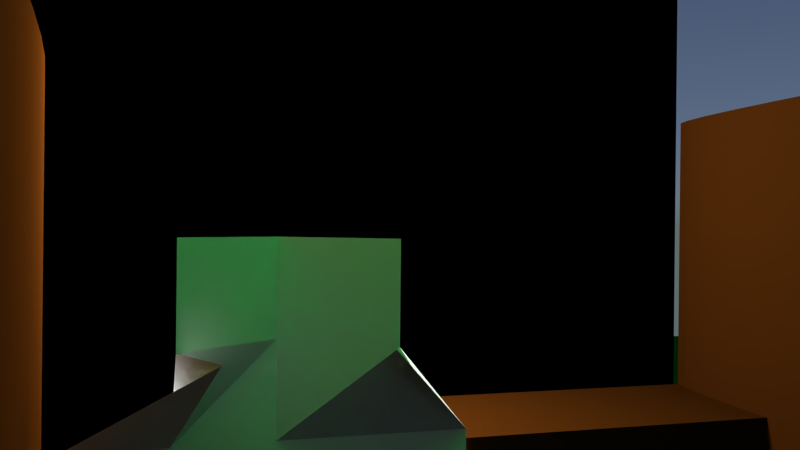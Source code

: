 # Source: Steaman_Frogman_AbstraktBlattAbstraktsechsteSzene.blend  (saved by Blender 2.76.0; exported with 4.5.12 LTS)
import bpy
from mathutils import Matrix  # noqa: F401  (used for matrix-valued properties, if any)

bpy.ops.wm.read_factory_settings(use_empty=True)
scene = bpy.context.scene
scene.name = 'Scene'

# ---- collections
col_collection_1 = bpy.data.collections.new('Collection 1'); scene.collection.children.link(col_collection_1)
col_frogman = bpy.data.collections.new('Frogman')  # instanced only; not linked into the scene

# ---- materials (node trees are filled in below, after node groups)
mat_material_007 = bpy.data.materials.new('Material.007')
mat_material_007.alpha_threshold = 0.0
mat_material_007.roughness = 0.5
mat_material = bpy.data.materials.new('Material')
mat_material.alpha_threshold = 0.0
mat_material.roughness = 0.5
mat_material_003 = bpy.data.materials.new('Material.003')
mat_material_003.alpha_threshold = 0.0
mat_material_003.roughness = 0.5
mat_material_002 = bpy.data.materials.new('Material.002')
mat_material_002.alpha_threshold = 0.0
mat_material_002.roughness = 0.5
mat_material_004 = bpy.data.materials.new('Material.004')
mat_material_004.alpha_threshold = 0.0
mat_material_004.roughness = 0.5
mat_material_005 = bpy.data.materials.new('Material.005')
mat_material_005.alpha_threshold = 0.0
mat_material_005.roughness = 0.5
mat_material_006 = bpy.data.materials.new('Material.006')
mat_material_006.alpha_threshold = 0.0
mat_material_006.roughness = 0.5
mat_material_001 = bpy.data.materials.new('Material.001')
mat_material_001.alpha_threshold = 0.0
mat_material_001.roughness = 0.5

# ---- material node trees
mat_material_007.use_nodes = True; mat_material_007.node_tree.nodes.clear()
_N = mat_material_007.node_tree.nodes; _L = mat_material_007.node_tree.links
n0 = _N.new('ShaderNodeOutputMaterial'); n0.name = 'Material Output'; n0.location = (300, 300)
n1 = _N.new('ShaderNodeBsdfDiffuse'); n1.name = 'Diffuse BSDF'; n1.location = (10, 300)
n1.inputs[0].default_value = (0.009, 0.179, 0.009, 1.0)
_L.new(n1.outputs[0], n0.inputs[0])
n0.is_active_output = True
mat_material.use_nodes = True; mat_material.node_tree.nodes.clear()
_N = mat_material.node_tree.nodes; _L = mat_material.node_tree.links
n0 = _N.new('ShaderNodeOutputMaterial'); n0.name = 'Material Output'; n0.location = (300, 300)
n1 = _N.new('ShaderNodeBsdfDiffuse'); n1.name = 'Diffuse BSDF'; n1.location = (10, 300)
n1.inputs[0].default_value = (0.03106, 0.007958, 0.0009449, 1.0)
_L.new(n1.outputs[0], n0.inputs[0])
n0.is_active_output = True
mat_material_003.use_nodes = True; mat_material_003.node_tree.nodes.clear()
_N = mat_material_003.node_tree.nodes; _L = mat_material_003.node_tree.links
n0 = _N.new('ShaderNodeOutputMaterial'); n0.name = 'Material Output'; n0.location = (300, 300)
n1 = _N.new('ShaderNodeBsdfDiffuse'); n1.name = 'Diffuse BSDF'; n1.location = (10, 300)
n1.inputs[0].default_value = (0.031, 0.008, 0.0009449, 1.0)
_L.new(n1.outputs[0], n0.inputs[0])
n0.is_active_output = True
mat_material_002.use_nodes = True; mat_material_002.node_tree.nodes.clear()
_N = mat_material_002.node_tree.nodes; _L = mat_material_002.node_tree.links
n0 = _N.new('ShaderNodeOutputMaterial'); n0.name = 'Material Output'; n0.location = (300, 300)
n1 = _N.new('ShaderNodeBsdfDiffuse'); n1.name = 'Diffuse BSDF'; n1.location = (10, 300)
n1.inputs[0].default_value = (0.031, 0.008, 0.0009449, 1.0)
_L.new(n1.outputs[0], n0.inputs[0])
n0.is_active_output = True
mat_material_004.use_nodes = True; mat_material_004.node_tree.nodes.clear()
_N = mat_material_004.node_tree.nodes; _L = mat_material_004.node_tree.links
n0 = _N.new('ShaderNodeOutputMaterial'); n0.name = 'Material Output'; n0.location = (300, 300)
n1 = _N.new('ShaderNodeBsdfDiffuse'); n1.name = 'Diffuse BSDF'; n1.location = (10, 300)
n1.inputs[0].default_value = (0.0, 0.0, 0.0, 1.0)
_L.new(n1.outputs[0], n0.inputs[0])
n0.is_active_output = True
mat_material_005.use_nodes = True; mat_material_005.node_tree.nodes.clear()
_N = mat_material_005.node_tree.nodes; _L = mat_material_005.node_tree.links
n0 = _N.new('ShaderNodeOutputMaterial'); n0.name = 'Material Output'; n0.location = (300, 300)
n1 = _N.new('ShaderNodeBsdfDiffuse'); n1.name = 'Diffuse BSDF'; n1.location = (10, 300)
n1.inputs[0].default_value = (0.0, 0.0, 0.0, 1.0)
_L.new(n1.outputs[0], n0.inputs[0])
n0.is_active_output = True
mat_material_006.use_nodes = True; mat_material_006.node_tree.nodes.clear()
_N = mat_material_006.node_tree.nodes; _L = mat_material_006.node_tree.links
n0 = _N.new('ShaderNodeOutputMaterial'); n0.name = 'Material Output'; n0.location = (300, 300)
n1 = _N.new('ShaderNodeBsdfDiffuse'); n1.name = 'Diffuse BSDF'; n1.location = (10, 300)
n1.inputs[0].default_value = (0.007193, 0.002758, 0.0003914, 1.0)
_L.new(n1.outputs[0], n0.inputs[0])
n0.is_active_output = True
mat_material_001.use_nodes = True; mat_material_001.node_tree.nodes.clear()
_N = mat_material_001.node_tree.nodes; _L = mat_material_001.node_tree.links
n0 = _N.new('ShaderNodeOutputMaterial'); n0.name = 'Material Output'; n0.location = (300, 300)
n1 = _N.new('ShaderNodeBsdfDiffuse'); n1.name = 'Diffuse BSDF'; n1.location = (10, 300)
n1.inputs[0].default_value = (0.007964, 0.448, 0.01979, 1.0)
_L.new(n1.outputs[0], n0.inputs[0])
n0.is_active_output = True

# ---- world
world_world_001 = bpy.data.worlds.new('World.001'); scene.world = world_world_001
world_world_001.use_nodes = True; world_world_001.node_tree.nodes.clear()
_N = world_world_001.node_tree.nodes; _L = world_world_001.node_tree.links
n0 = _N.new('ShaderNodeOutputWorld'); n0.name = 'World Output'; n0.location = (300, 300)
n1 = _N.new('ShaderNodeBackground'); n1.name = 'Background'; n1.location = (10, 300)
n2 = _N.new('ShaderNodeTexSky'); n2.name = 'Sky Texture'; n2.location = (-190, 300)
n2.sky_type = 'HOSEK_WILKIE'
n2.turbidity = 2.0
n2.ground_albedo = 0.1
n2.sun_elevation = 1.571
_L.new(n1.outputs[0], n0.inputs[0])
_L.new(n2.outputs[0], n1.inputs[0])
n0.is_active_output = True
world_world_001.color = (0.05088, 0.05088, 0.05088)
world_world_001.use_sun_shadow = False
world_world_001.sun_shadow_jitter_overblur = 0.0
world_world_001.cycles.sampling_method = 'MANUAL'
world_world_001.cycles.sample_map_resolution = 256

# ---- cameras
cam_camera = bpy.data.cameras.new('Camera')
cam_camera.clip_end = 100.0
cam_camera.lens = 35.0
cam_camera.sensor_width = 32.0
cam_camera.sensor_height = 18.0
cam_camera.ortho_scale = 7.314
cam_camera.dof.focus_distance = 0.0

# ---- lights
light_lamp = bpy.data.lights.new('Lamp', 'POINT')
light_lamp.transmission_factor = 0.0
light_lamp.cutoff_distance = 30.0
light_lamp.energy = 100.0
light_lamp.shadow_buffer_clip_start = 1.001
light_lamp.shadow_soft_size = 0.1
light_lamp.shadow_maximum_resolution = 0.006
light_lamp.use_absolute_resolution = True
light_lamp.cycles.use_multiple_importance_sampling = False

# ---- meshes
me_plane = bpy.data.meshes.new('Plane')
me_plane.from_pydata([(-1.0, -1.0, 0.0), (1.0, -1.0, 0.0), (-1.0, 1.0, 0.0), (1.0, 1.0, 0.0)], [], [(0, 1, 3, 2)])
me_plane.materials.append(mat_material_007)
me_plane.use_remesh_preserve_volume = False
me_plane.use_remesh_preserve_attributes = False
me_plane.use_mirror_vertex_groups = False
me_plane.update()
me_cube_002 = bpy.data.meshes.new('Cube.002')
me_cube_002.from_pydata([(-1.0, -1.0, -1.0), (-1.0, -1.0, 1.0), (-1.0, 1.0, -1.0), (-1.0, 1.0, 1.0), (1.0, -1.0, -1.0), (1.0, -1.0, 1.0), (1.0, 1.0, -1.0), (1.0, 1.0, 1.0)], [], [(1, 3, 2, 0), (3, 7, 6, 2), (7, 5, 4, 6), (5, 1, 0, 4), (0, 2, 6, 4), (5, 7, 3, 1)])
me_cube_002.materials.append(mat_material)
me_cube_002.use_remesh_preserve_volume = False
me_cube_002.use_remesh_preserve_attributes = False
me_cube_002.use_mirror_vertex_groups = False
me_cube_002.update()
me_cylinder_001 = bpy.data.meshes.new('Cylinder.001')
me_cylinder_001.from_pydata([(0.0, 1.0, -1.0), (0.0, 1.0, 1.0), (0.1951, 0.9808, -1.0), (0.1951, 0.9808, 1.0), (0.3827, 0.9239, -1.0), (0.3827, 0.9239, 1.0), (0.5556, 0.8315, -1.0), (0.5556, 0.8315, 1.0), (0.7071, 0.7071, -1.0), (0.7071, 0.7071, 1.0), (0.8315, 0.5556, -1.0), (0.8315, 0.5556, 1.0), (0.9239, 0.3827, -1.0), (0.9239, 0.3827, 1.0), (0.9808, 0.1951, -1.0), (0.9808, 0.1951, 1.0), (1.0, 7.55e-08, -1.0), (1.0, 7.55e-08, 1.0), (0.9808, -0.1951, -1.0), (0.9808, -0.1951, 1.0), (0.9239, -0.3827, -1.0), (0.9239, -0.3827, 1.0), (0.8315, -0.5556, -1.0), (0.8315, -0.5556, 1.0), (0.7071, -0.7071, -1.0), (0.7071, -0.7071, 1.0), (0.5556, -0.8315, -1.0), (0.5556, -0.8315, 1.0), (0.3827, -0.9239, -1.0), (0.3827, -0.9239, 1.0), (0.1951, -0.9808, -1.0), (0.1951, -0.9808, 1.0), (-3.258e-07, -1.0, -1.0), (-3.258e-07, -1.0, 1.0), (-0.1951, -0.9808, -1.0), (-0.1951, -0.9808, 1.0), (-0.3827, -0.9239, -1.0), (-0.3827, -0.9239, 1.0), (-0.5556, -0.8315, -1.0), (-0.5556, -0.8315, 1.0), (-0.7071, -0.7071, -1.0), (-0.7071, -0.7071, 1.0), (-0.8315, -0.5556, -1.0), (-0.8315, -0.5556, 1.0), (-0.9239, -0.3827, -1.0), (-0.9239, -0.3827, 1.0), (-0.9808, -0.1951, -1.0), (-0.9808, -0.1951, 1.0), (-1.0, 9.656e-07, -1.0), (-1.0, 9.656e-07, 1.0), (-0.9808, 0.1951, -1.0), (-0.9808, 0.1951, 1.0), (-0.9239, 0.3827, -1.0), (-0.9239, 0.3827, 1.0), (-0.8315, 0.5556, -1.0), (-0.8315, 0.5556, 1.0), (-0.7071, 0.7071, -1.0), (-0.7071, 0.7071, 1.0), (-0.5556, 0.8315, -1.0), (-0.5556, 0.8315, 1.0), (-0.3827, 0.9239, -1.0), (-0.3827, 0.9239, 1.0), (-0.1951, 0.9808, -1.0), (-0.1951, 0.9808, 1.0)], [], [(0, 1, 3, 2), (2, 3, 5, 4), (4, 5, 7, 6), (6, 7, 9, 8), (8, 9, 11, 10), (10, 11, 13, 12), (12, 13, 15, 14), (14, 15, 17, 16), (16, 17, 19, 18), (18, 19, 21, 20), (20, 21, 23, 22), (22, 23, 25, 24), (24, 25, 27, 26), (26, 27, 29, 28), (28, 29, 31, 30), (30, 31, 33, 32), (32, 33, 35, 34), (34, 35, 37, 36), (36, 37, 39, 38), (38, 39, 41, 40), (40, 41, 43, 42), (42, 43, 45, 44), (44, 45, 47, 46), (46, 47, 49, 48), (48, 49, 51, 50), (50, 51, 53, 52), (52, 53, 55, 54), (54, 55, 57, 56), (56, 57, 59, 58), (58, 59, 61, 60), (3, 1, 63, 61, 59, 57, 55, 53, 51, 49, 47, 45, 43, 41, 39, 37, 35, 33, 31, 29, 27, 25, 23, 21, 19, 17, 15, 13, 11, 9, 7, 5), (62, 63, 1, 0), (60, 61, 63, 62), (0, 2, 4, 6, 8, 10, 12, 14, 16, 18, 20, 22, 24, 26, 28, 30, 32, 34, 36, 38, 40, 42, 44, 46, 48, 50, 52, 54, 56, 58, 60, 62)])
me_cylinder_001.materials.append(mat_material_003)
me_cylinder_001.use_remesh_preserve_volume = False
me_cylinder_001.use_remesh_preserve_attributes = False
me_cylinder_001.use_mirror_vertex_groups = False
me_cylinder_001.update()
me_cylinder = bpy.data.meshes.new('Cylinder')
me_cylinder.from_pydata([(0.0, 1.0, -1.0), (0.0, 1.0, 1.0), (0.1951, 0.9808, -1.0), (0.1951, 0.9808, 1.0), (0.3827, 0.9239, -1.0), (0.3827, 0.9239, 1.0), (0.5556, 0.8315, -1.0), (0.5556, 0.8315, 1.0), (0.7071, 0.7071, -1.0), (0.7071, 0.7071, 1.0), (0.8315, 0.5556, -1.0), (0.8315, 0.5556, 1.0), (0.9239, 0.3827, -1.0), (0.9239, 0.3827, 1.0), (0.9808, 0.1951, -1.0), (0.9808, 0.1951, 1.0), (1.0, 7.55e-08, -1.0), (1.0, 7.55e-08, 1.0), (0.9808, -0.1951, -1.0), (0.9808, -0.1951, 1.0), (0.9239, -0.3827, -1.0), (0.9239, -0.3827, 1.0), (0.8315, -0.5556, -1.0), (0.8315, -0.5556, 1.0), (0.7071, -0.7071, -1.0), (0.7071, -0.7071, 1.0), (0.5556, -0.8315, -1.0), (0.5556, -0.8315, 1.0), (0.3827, -0.9239, -1.0), (0.3827, -0.9239, 1.0), (0.1951, -0.9808, -1.0), (0.1951, -0.9808, 1.0), (-3.258e-07, -1.0, -1.0), (-3.258e-07, -1.0, 1.0), (-0.1951, -0.9808, -1.0), (-0.1951, -0.9808, 1.0), (-0.3827, -0.9239, -1.0), (-0.3827, -0.9239, 1.0), (-0.5556, -0.8315, -1.0), (-0.5556, -0.8315, 1.0), (-0.7071, -0.7071, -1.0), (-0.7071, -0.7071, 1.0), (-0.8315, -0.5556, -1.0), (-0.8315, -0.5556, 1.0), (-0.9239, -0.3827, -1.0), (-0.9239, -0.3827, 1.0), (-0.9808, -0.1951, -1.0), (-0.9808, -0.1951, 1.0), (-1.0, 9.656e-07, -1.0), (-1.0, 9.656e-07, 1.0), (-0.9808, 0.1951, -1.0), (-0.9808, 0.1951, 1.0), (-0.9239, 0.3827, -1.0), (-0.9239, 0.3827, 1.0), (-0.8315, 0.5556, -1.0), (-0.8315, 0.5556, 1.0), (-0.7071, 0.7071, -1.0), (-0.7071, 0.7071, 1.0), (-0.5556, 0.8315, -1.0), (-0.5556, 0.8315, 1.0), (-0.3827, 0.9239, -1.0), (-0.3827, 0.9239, 1.0), (-0.1951, 0.9808, -1.0), (-0.1951, 0.9808, 1.0)], [], [(0, 1, 3, 2), (2, 3, 5, 4), (4, 5, 7, 6), (6, 7, 9, 8), (8, 9, 11, 10), (10, 11, 13, 12), (12, 13, 15, 14), (14, 15, 17, 16), (16, 17, 19, 18), (18, 19, 21, 20), (20, 21, 23, 22), (22, 23, 25, 24), (24, 25, 27, 26), (26, 27, 29, 28), (28, 29, 31, 30), (30, 31, 33, 32), (32, 33, 35, 34), (34, 35, 37, 36), (36, 37, 39, 38), (38, 39, 41, 40), (40, 41, 43, 42), (42, 43, 45, 44), (44, 45, 47, 46), (46, 47, 49, 48), (48, 49, 51, 50), (50, 51, 53, 52), (52, 53, 55, 54), (54, 55, 57, 56), (56, 57, 59, 58), (58, 59, 61, 60), (3, 1, 63, 61, 59, 57, 55, 53, 51, 49, 47, 45, 43, 41, 39, 37, 35, 33, 31, 29, 27, 25, 23, 21, 19, 17, 15, 13, 11, 9, 7, 5), (62, 63, 1, 0), (60, 61, 63, 62), (0, 2, 4, 6, 8, 10, 12, 14, 16, 18, 20, 22, 24, 26, 28, 30, 32, 34, 36, 38, 40, 42, 44, 46, 48, 50, 52, 54, 56, 58, 60, 62)])
me_cylinder.materials.append(mat_material_002)
me_cylinder.use_remesh_preserve_volume = False
me_cylinder.use_remesh_preserve_attributes = False
me_cylinder.use_mirror_vertex_groups = False
me_cylinder.update()
me_plane_005 = bpy.data.meshes.new('Plane.005')
me_plane_005.from_pydata([(-1.0, -1.0, 0.0), (1.0, -1.0, 0.0), (-1.0, 1.0, 0.0), (1.0, 1.0, 0.0)], [], [(0, 1, 3, 2)])
me_plane_005.materials.append(mat_material_004)
me_plane_005.use_remesh_preserve_volume = False
me_plane_005.use_remesh_preserve_attributes = False
me_plane_005.use_mirror_vertex_groups = False
me_plane_005.update()
me_plane_004 = bpy.data.meshes.new('Plane.004')
me_plane_004.from_pydata([(-1.0, -1.0, 0.0), (1.0, -1.0, 0.0), (-1.0, 1.0, 0.0), (1.0, 1.0, 0.0)], [], [(0, 1, 3, 2)])
me_plane_004.materials.append(mat_material_005)
me_plane_004.use_remesh_preserve_volume = False
me_plane_004.use_remesh_preserve_attributes = False
me_plane_004.use_mirror_vertex_groups = False
me_plane_004.update()
me_plane_003 = bpy.data.meshes.new('Plane.003')
me_plane_003.from_pydata([(-1.0, -1.0, 0.0), (1.0, -1.0, 0.0), (-1.0, 1.0, 0.0), (1.0, 1.0, 0.0)], [], [(0, 1, 3, 2)])
me_plane_003.materials.append(mat_material_006)
me_plane_003.use_remesh_preserve_volume = False
me_plane_003.use_remesh_preserve_attributes = False
me_plane_003.use_mirror_vertex_groups = False
me_plane_003.update()
me_plane_002 = bpy.data.meshes.new('Plane.002')
me_plane_002.from_pydata([(35.33, -0.349, 0.1805), (35.33, 1.651, 0.1805), (33.33, 0.651, 0.1804), (34.33, -0.349, 0.1803), (35.33, 0.651, 0.1805), (34.33, 1.651, 0.1804), (34.33, 0.651, 0.1803), (33.33, 0.151, -0.2369), (34.83, -0.349, 0.1805), (35.33, 1.151, 0.1805), (33.85, 0.9782, -0.4446), (33.33, 1.151, -0.1994), (33.8, 0.2436, -0.4755), (35.33, 0.151, 0.1805), (34.83, 1.651, 0.1805), (34.33, 1.151, 0.1804), (34.33, 0.151, 0.1803), (33.83, 0.651, 0.1804), (34.83, 0.651, 0.1805), (34.83, 0.151, 0.1805), (33.83, 0.151, -0.237), (33.83, 1.151, -0.1994), (34.83, 1.151, 0.1805)], [], [(22, 9, 1, 14), (21, 15, 5, 10), (20, 16, 6, 17), (19, 13, 4, 18), (16, 19, 18, 6), (3, 8, 19, 16), (8, 0, 13, 19), (7, 20, 17, 2), (12, 3, 16, 20), (2, 17, 21, 11), (17, 6, 15, 21), (15, 22, 14, 5), (6, 18, 22, 15), (18, 4, 9, 22)])
me_plane_002.use_remesh_preserve_volume = False
me_plane_002.use_remesh_preserve_attributes = False
me_plane_002.use_mirror_vertex_groups = False
me_plane_002.update()
me_plane_001 = bpy.data.meshes.new('Plane.001')
me_plane_001.from_pydata([(2.237, 0.04102, 0.0123), (2.564, -0.0704, 0.0123), (2.564, 0.07383, 0.0123), (2.237, -0.03339, 0.0123), (1.014, -0.9903, 0.01014), (1.014, 0.9962, 0.01014), (-0.9857, 0.00148, 0.01014), (0.9979, 0.9974, 0.01049), (0.9979, -0.9883, 0.01049), (1.253, -0.9692, 0.01049), (1.498, -0.9127, 0.01049), (1.723, -0.821, 0.01049), (1.921, -0.6975, 0.01049), (2.083, -0.547, 0.01049), (2.204, -0.3754, 0.01049), (2.278, -0.1891, 0.01049), (2.304, 0.004553, 0.01049), (2.278, 0.1982, 0.01049), (2.204, 0.3845, 0.01049), (2.083, 0.5561, 0.01049), (1.921, 0.7066, 0.01049), (1.723, 0.8301, 0.01049), (1.498, 0.9218, 0.01049), (1.253, 0.9783, 0.01049)], [], [(1, 2, 0, 3), (4, 5, 6), (7, 8, 9, 10, 11, 12, 13, 14, 15, 16, 17, 18, 19, 20, 21, 22, 23)])
me_plane_001.materials.append(mat_material_001)
me_plane_001.use_remesh_preserve_volume = False
me_plane_001.use_remesh_preserve_attributes = False
me_plane_001.use_mirror_vertex_groups = False
me_plane_001.update()

# ---- objects
ob_frogman = bpy.data.objects.new('Frogman', None)
ob_plane_004 = bpy.data.objects.new('Plane.004', me_plane)
ob_cube = bpy.data.objects.new('Cube', me_cube_002)
ob_cylinder_001 = bpy.data.objects.new('Cylinder.001', me_cylinder_001)
ob_cylinder = bpy.data.objects.new('Cylinder', me_cylinder)
ob_plane_003 = bpy.data.objects.new('Plane.003', me_plane_005)
ob_plane_002 = bpy.data.objects.new('Plane.002', me_plane_004)
ob_plane_001 = bpy.data.objects.new('Plane.001', me_plane_003)
ob_plane_005 = bpy.data.objects.new('Plane.005', me_plane_002)
ob_plane = bpy.data.objects.new('Plane', me_plane_001)
ob_lamp = bpy.data.objects.new('Lamp', light_lamp)
ob_camera = bpy.data.objects.new('Camera', cam_camera)

# ---- transforms, parenting, visibility, modifiers, constraints
ob_frogman.location = (0.4305, 0.5052, -0.04611)
ob_frogman.rotation_euler = (-0.03498, 0.06698, -0.08886)
ob_frogman.scale = (1.0, 1.0, 0.7369)
ob_frogman.empty_image_offset = (0.0, 0.0)
ob_frogman.show_instancer_for_render = False
ob_frogman.instance_type = 'COLLECTION'
ob_frogman.lineart.crease_threshold = 0.0
ob_plane_004.location = (0.8116, -0.1108, -0.02087)
ob_plane_004.scale = (3.0, 3.0, 1.0)
ob_plane_004.lineart.crease_threshold = 0.0
ob_cube.location = (0.7879, -0.1609, 0.09542)
ob_cube.scale = (0.2033, 0.6981, 0.1636)
ob_cube.lineart.crease_threshold = 0.0
ob_cylinder_001.location = (0.02025, -0.8621, 0.474)
ob_cylinder_001.scale = (1.0, 0.09725, -0.4856)
ob_cylinder_001.lineart.crease_threshold = 0.0
ob_cylinder.location = (0.02025, 0.7959, 0.474)
ob_cylinder.scale = (1.0, 0.09725, -0.4856)
ob_cylinder.lineart.crease_threshold = 0.0
ob_plane_003.location = (1.0, -0.02335, 1.0)
ob_plane_003.rotation_euler = (0.0, 1.571, 0.0)
ob_plane_003.scale = (1.0, 0.805, 1.0)
ob_plane_003.lineart.crease_threshold = 0.0
ob_plane_002.location = (-1.9, 0.4014, 0.5)
ob_plane_002.rotation_euler = (0.0, 1.571, 0.0)
ob_plane_002.scale = (0.5, 0.4062, 1.0)
ob_plane_002.lineart.crease_threshold = 0.0
ob_plane_001.location = (0.0, 0.0, 0.0)
ob_plane_001.lineart.crease_threshold = 0.0
_m = ob_plane_001.modifiers.new('Collision', 'COLLISION')
ob_plane_005.location = (0.5027, 0.07291, 13.09)
ob_plane_005.rotation_euler = (0.0, 1.571, 0.0)
ob_plane_005.scale = (0.3731, 0.3731, 0.3731)
ob_plane_005.lineart.crease_threshold = 0.0
_m = ob_plane_005.modifiers.new('Softbody', 'SOFT_BODY')
ob_plane.location = (-0.5507, -0.02893, 1.216)
ob_plane.rotation_euler = (0.0, -0.4643, 0.0)
ob_plane.scale = (0.9523, 1.079, 1.0)
ob_plane.lineart.crease_threshold = 0.0
ob_lamp.location = (0.7687, 0.2304, 0.9284)
ob_lamp.rotation_euler = (0.6458, 0.2259, 0.4052)
ob_lamp.lock_rotations_4d = False
ob_lamp.empty_display_type = 'ARROWS'
ob_lamp.color = (0.0, 0.0, 0.0, 0.0)
ob_lamp.lineart.crease_threshold = 0.0
ob_camera.location = (-1.023, 0.5819, 0.6794)
ob_camera.rotation_euler = (1.57, -0.01053, -1.875)
ob_camera.scale = (0.7797, 0.5748, 0.2422)
ob_camera.lock_rotations_4d = False
ob_camera.empty_display_type = 'ARROWS'
ob_camera.color = (0.0, 0.0, 0.0, 0.0)
ob_camera.display_type = 'WIRE'
ob_camera.lineart.crease_threshold = 0.0
ob_frogman.instance_collection = col_frogman

# ---- collection membership
col_collection_1.objects.link(ob_frogman)
col_collection_1.objects.link(ob_plane_004)
col_collection_1.objects.link(ob_cube)
col_collection_1.objects.link(ob_cylinder_001)
col_collection_1.objects.link(ob_cylinder)
col_collection_1.objects.link(ob_plane_003)
col_collection_1.objects.link(ob_plane_002)
col_collection_1.objects.link(ob_plane_001)
col_collection_1.objects.link(ob_plane_005)
col_collection_1.objects.link(ob_plane)
col_collection_1.objects.link(ob_lamp)
col_collection_1.objects.link(ob_camera)

# ---- scene / render settings (as saved in the file)
scene.camera = ob_camera
scene.frame_start = 1; scene.frame_end = 60; scene.frame_set(56)
scene.render.engine = 'CYCLES'
scene.render.resolution_percentage = 50
scene.render.dither_intensity = 0.0
scene.cycles.use_denoising = False
scene.cycles.samples = 10
scene.cycles.sampling_pattern = 'TABULATED_SOBOL'
scene.cycles.light_sampling_threshold = 0.0
scene.cycles.use_adaptive_sampling = False
scene.cycles.use_light_tree = False
scene.cycles.blur_glossy = 0.0
scene.cycles.pixel_filter_type = 'GAUSSIAN'
scene.cycles.sample_clamp_indirect = 0.0
scene.view_settings.view_transform = 'Standard'
bpy.context.view_layer.update()
